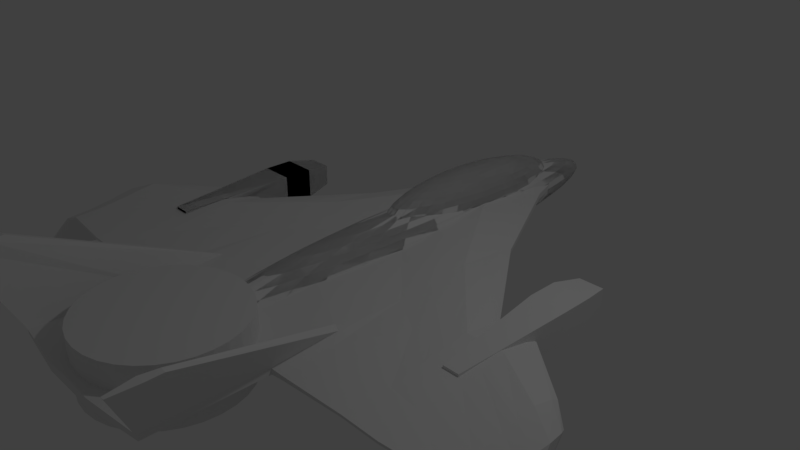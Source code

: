 # Source: convergence.blend  (saved by Blender 2.79.0; exported with 4.5.12 LTS)
import bpy
from mathutils import Matrix  # noqa: F401  (used for matrix-valued properties, if any)

bpy.ops.wm.read_factory_settings(use_empty=True)
scene = bpy.context.scene
scene.name = 'Scene'

# ---- collections
col_collection_1 = bpy.data.collections.new('Collection 1'); scene.collection.children.link(col_collection_1)

# ---- materials (node trees are filled in below, after node groups)
mat_material = bpy.data.materials.new('Material')
mat_material.alpha_threshold = 0.0
mat_material.use_transparent_shadow = False
mat_material.roughness = 0.5
mat_material.line_color = (0.0, 0.0, 0.0, 1.0)

# ---- material node trees

# ---- world
world_world = bpy.data.worlds.new('World'); scene.world = world_world
world_world.color = (0.05088, 0.05088, 0.05088)
world_world.use_sun_shadow = False
world_world.sun_shadow_jitter_overblur = 0.0
world_world.cycles.sampling_method = 'MANUAL'

# ---- cameras
cam_camera = bpy.data.cameras.new('Camera')
cam_camera.clip_end = 100.0
cam_camera.lens = 35.0
cam_camera.sensor_width = 32.0
cam_camera.sensor_height = 18.0
cam_camera.ortho_scale = 7.314
cam_camera.dof.focus_distance = 0.0
cam_camera.dof.aperture_fstop = 128.0

# ---- lights
light_lamp = bpy.data.lights.new('Lamp', 'POINT')
light_lamp.transmission_factor = 0.0
light_lamp.cutoff_distance = 30.0
light_lamp.energy = 100.0
light_lamp.shadow_buffer_clip_start = 1.001
light_lamp.shadow_soft_size = 0.1
light_lamp.shadow_maximum_resolution = 0.006
light_lamp.use_absolute_resolution = True

# ---- meshes
me_sphere_002 = bpy.data.meshes.new('Sphere.002')
me_sphere_002.from_pydata([(0.0, 0.1951, 0.9808), (0.0, 0.3827, 0.9239), (0.0, 0.5556, 0.8315), (0.0, 0.7071, 0.7071), (0.0, 0.8315, 0.5556), (0.0, 0.9239, 0.3827), (0.0, 0.9808, 0.1951), (0.0, 1.0, 7.55e-08), (0.0, 0.9808, -0.1951), (0.0, 0.5556, -0.8315), (0.03806, 0.1913, 0.9808), (0.07466, 0.3753, 0.9239), (0.1084, 0.5449, 0.8315), (0.1379, 0.6935, 0.7071), (0.1622, 0.8155, 0.5556), (0.1802, 0.9061, 0.3827), (0.1913, 0.9619, 0.1951), (0.1951, 0.9808, 7.55e-08), (0.1913, 0.9619, -0.1951), (0.1802, 0.9061, -0.3827), (0.1622, 0.8155, -0.5556), (0.1379, 0.6935, -0.7071), (0.1084, 0.5449, -0.8315), (0.07466, 0.3753, -0.9239), (0.03806, 0.1913, -0.9808), (0.07466, 0.1802, 0.9808), (0.1464, 0.3536, 0.9239), (0.2126, 0.5133, 0.8315), (0.2706, 0.6533, 0.7071), (0.3182, 0.7682, 0.5556), (0.3536, 0.8536, 0.3827), (0.3753, 0.9061, 0.1951), (0.3827, 0.9239, 7.55e-08), (0.3753, 0.9061, -0.1951), (0.3536, 0.8536, -0.3827), (0.3182, 0.7682, -0.5556), (0.2706, 0.6533, -0.7071), (0.2126, 0.5133, -0.8315), (0.1464, 0.3536, -0.9239), (0.07466, 0.1802, -0.9808), (0.1084, 0.1622, 0.9808), (0.2126, 0.3182, 0.9239), (0.3087, 0.4619, 0.8315), (0.3928, 0.5879, 0.7071), (0.4619, 0.6913, 0.5556), (0.5133, 0.7682, 0.3827), (0.5449, 0.8155, 0.1951), (0.5556, 0.8315, 7.55e-08), (0.5449, 0.8155, -0.1951), (0.5133, 0.7682, -0.3827), (0.4619, 0.6913, -0.5556), (0.3928, 0.5879, -0.7071), (0.3087, 0.4619, -0.8315), (0.2126, 0.3182, -0.9239), (0.1084, 0.1622, -0.9808), (0.1379, 0.1379, 0.9808), (0.2706, 0.2706, 0.9239), (0.3928, 0.3928, 0.8315), (0.5, 0.5, 0.7071), (0.5879, 0.5879, 0.5556), (0.6533, 0.6533, 0.3827), (0.6935, 0.6935, 0.1951), (0.7071, 0.7071, 7.55e-08), (0.6935, 0.6935, -0.1951), (0.6533, 0.6533, -0.3827), (0.5879, 0.5879, -0.5556), (0.5, 0.5, -0.7071), (0.3928, 0.3928, -0.8315), (0.2706, 0.2706, -0.9239), (0.1379, 0.1379, -0.9808), (0.1622, 0.1084, 0.9808), (0.3182, 0.2126, 0.9239), (0.4619, 0.3087, 0.8315), (0.5879, 0.3928, 0.7071), (0.6913, 0.4619, 0.5556), (0.7682, 0.5133, 0.3827), (0.8155, 0.5449, 0.1951), (0.8315, 0.5556, 7.55e-08), (0.8155, 0.5449, -0.1951), (0.7682, 0.5133, -0.3827), (0.6913, 0.4619, -0.5556), (0.5879, 0.3928, -0.7071), (0.4619, 0.3087, -0.8315), (0.3182, 0.2126, -0.9239), (0.1622, 0.1084, -0.9808), (0.1802, 0.07466, 0.9808), (0.3536, 0.1464, 0.9239), (0.5133, 0.2126, 0.8315), (0.6533, 0.2706, 0.7071), (0.7682, 0.3182, 0.5556), (0.8536, 0.3536, 0.3827), (0.9061, 0.3753, 0.1951), (0.9239, 0.3827, 7.55e-08), (0.9061, 0.3753, -0.1951), (0.8536, 0.3536, -0.3827), (0.7682, 0.3182, -0.5556), (0.6533, 0.2706, -0.7071), (0.5133, 0.2126, -0.8315), (0.3536, 0.1464, -0.9239), (0.1802, 0.07466, -0.9808), (0.1913, 0.03806, 0.9808), (0.3753, 0.07466, 0.9239), (0.5449, 0.1084, 0.8315), (0.6935, 0.1379, 0.7071), (0.8155, 0.1622, 0.5556), (0.9061, 0.1802, 0.3827), (0.9619, 0.1913, 0.1951), (0.9808, 0.1951, 7.55e-08), (0.9619, 0.1913, -0.1951), (0.9061, 0.1802, -0.3827), (0.8155, 0.1622, -0.5556), (0.6935, 0.1379, -0.7071), (0.5449, 0.1084, -0.8315), (0.3753, 0.07466, -0.9239), (0.1913, 0.03806, -0.9808), (0.1951, -3.266e-07, 0.9808), (0.3827, -3.192e-07, 0.9239), (0.5556, -3.117e-07, 0.8315), (0.7071, -3.192e-07, 0.7071), (0.8315, -3.341e-07, 0.5556), (0.9239, -2.745e-07, 0.3827), (0.9808, -3.937e-07, 0.1951), (1.0, -3.788e-07, 7.55e-08), (0.9808, -3.937e-07, -0.1951), (0.9239, -2.298e-07, -0.3827), (0.8315, -3.341e-07, -0.5556), (0.7071, -3.192e-07, -0.7071), (0.5556, -3.415e-07, -0.8315), (0.3827, -3.043e-07, -0.9239), (0.1951, -3.08e-07, -0.9808), (0.1913, -0.03806, 0.9808), (0.3753, -0.07466, 0.9239), (0.5449, -0.1084, 0.8315), (0.6935, -0.138, 0.7071), (0.8155, -0.1622, 0.5556), (0.9061, -0.1802, 0.3827), (0.9619, -0.1913, 0.1951), (0.9808, -0.1951, 7.55e-08), (0.9619, -0.1913, -0.1951), (0.9061, -0.1802, -0.3827), (0.8155, -0.1622, -0.5556), (0.6935, -0.138, -0.7071), (0.5449, -0.1084, -0.8315), (0.3753, -0.07466, -0.9239), (0.1913, -0.03806, -0.9808), (0.1802, -0.07466, 0.9808), (0.3536, -0.1464, 0.9239), (0.5133, -0.2126, 0.8315), (0.6533, -0.2706, 0.7071), (0.7682, -0.3182, 0.5556), (0.8536, -0.3536, 0.3827), (0.9061, -0.3753, 0.1951), (0.9239, -0.3827, 7.55e-08), (0.9061, -0.3753, -0.1951), (0.8536, -0.3536, -0.3827), (0.7682, -0.3182, -0.5556), (0.6533, -0.2706, -0.7071), (0.5133, -0.2126, -0.8315), (0.3536, -0.1464, -0.9239), (0.1802, -0.07466, -0.9808), (0.1622, -0.1084, 0.9808), (0.3182, -0.2126, 0.9239), (0.4619, -0.3087, 0.8315), (0.5879, -0.3928, 0.7071), (0.6913, -0.4619, 0.5556), (0.7682, -0.5133, 0.3827), (0.8155, -0.5449, 0.1951), (0.8315, -0.5556, 7.55e-08), (0.8155, -0.5449, -0.1951), (0.7682, -0.5133, -0.3827), (0.6913, -0.4619, -0.5556), (0.5879, -0.3928, -0.7071), (0.4619, -0.3087, -0.8315), (0.3182, -0.2126, -0.9239), (0.1622, -0.1084, -0.9808), (0.1379, -0.138, 0.9808), (0.2706, -0.2706, 0.9239), (0.3928, -0.3928, 0.8315), (0.5, -0.5, 0.7071), (0.5879, -0.5879, 0.5556), (0.6533, -0.6533, 0.3827), (0.6935, -0.6935, 0.1951), (0.7071, -0.7071, 7.55e-08), (0.6935, -0.6935, -0.1951), (0.6533, -0.6533, -0.3827), (0.5879, -0.5879, -0.5556), (0.5, -0.5, -0.7071), (0.3928, -0.3928, -0.8315), (0.2706, -0.2706, -0.9239), (0.1379, -0.138, -0.9808), (0.1084, -0.1622, 0.9808), (0.2126, -0.3182, 0.9239), (0.3087, -0.4619, 0.8315), (0.3928, -0.5879, 0.7071), (0.4619, -0.6913, 0.5556), (0.5133, -0.7682, 0.3827), (0.5449, -0.8155, 0.1951), (0.5556, -0.8315, 7.55e-08), (0.5449, -0.8155, -0.1951), (0.5133, -0.7682, -0.3827), (0.4619, -0.6913, -0.5556), (0.3928, -0.5879, -0.7071), (0.3087, -0.4619, -0.8315), (0.2126, -0.3182, -0.9239), (0.1084, -0.1622, -0.9808), (0.0, -3.258e-07, -1.0), (0.07466, -0.1802, 0.9808), (0.1464, -0.3536, 0.9239), (0.2126, -0.5133, 0.8315), (0.2706, -0.6533, 0.7071), (0.3182, -0.7682, 0.5556), (0.3536, -0.8536, 0.3827), (0.3753, -0.9061, 0.1951), (0.3827, -0.9239, 7.55e-08), (0.3753, -0.9061, -0.1951), (0.3536, -0.8536, -0.3827), (0.3182, -0.7682, -0.5556), (0.2706, -0.6533, -0.7071), (0.2126, -0.5133, -0.8315), (0.1464, -0.3536, -0.9239), (0.07466, -0.1802, -0.9808), (0.03806, -0.1913, 0.9808), (0.07466, -0.3753, 0.9239), (0.1084, -0.5449, 0.8315), (0.1379, -0.6935, 0.7071), (0.1622, -0.8155, 0.5556), (0.1802, -0.9061, 0.3827), (0.1913, -0.9619, 0.1951), (0.1951, -0.9808, 7.55e-08), (0.1913, -0.9619, -0.1951), (0.1802, -0.9061, -0.3827), (0.1622, -0.8155, -0.5556), (0.1379, -0.6935, -0.7071), (0.1084, -0.5449, -0.8315), (0.07466, -0.3753, -0.9239), (0.03806, -0.1913, -0.9808), (-7.212e-09, -0.1951, 0.9808), (4.122e-08, -0.3827, 0.9239), (2.632e-08, -0.5556, 0.8315), (-2.584e-08, -0.7071, 0.7071), (-8.544e-08, -0.8315, 0.5556), (6.357e-08, -0.9239, 0.3827), (-8.544e-08, -0.9808, 0.1951), (-1.003e-07, -1.0, 7.55e-08), (-8.544e-08, -0.9808, -0.1951), (6.357e-08, -0.9239, -0.3827), (-8.544e-08, -0.8315, -0.5556), (-2.584e-08, -0.7071, -0.7071), (-1.094e-08, -0.5556, -0.8315), (3.964e-09, -0.3827, -0.9239), (3.964e-09, -0.1951, -0.9808), (-0.03806, -0.1913, 0.9808), (-0.07466, -0.3753, 0.9239), (-0.1084, -0.5449, 0.8315), (-0.1379, -0.6935, 0.7071), (-0.1622, -0.8155, 0.5556), (-0.1802, -0.9061, 0.3827), (-0.1913, -0.9619, 0.1951), (-0.1951, -0.9808, 7.55e-08), (-0.1913, -0.9619, -0.1951), (-0.1802, -0.9061, -0.3827), (-0.1622, -0.8155, -0.5556), (-0.1379, -0.6935, -0.7071), (-0.1084, -0.5449, -0.8315), (-0.07466, -0.3753, -0.9239), (-0.03806, -0.1913, -0.9808), (-0.07466, -0.1802, 0.9808), (-0.1464, -0.3536, 0.9239), (-0.2126, -0.5133, 0.8315), (-0.2706, -0.6533, 0.7071), (-0.3182, -0.7682, 0.5556), (-0.3536, -0.8536, 0.3827), (-0.3753, -0.9061, 0.1951), (-0.3827, -0.9239, 7.55e-08), (-0.3753, -0.9061, -0.1951), (-0.3536, -0.8536, -0.3827), (-0.3182, -0.7682, -0.5556), (-0.2706, -0.6533, -0.7071), (-0.2126, -0.5133, -0.8315), (-0.1464, -0.3536, -0.9239), (-0.07466, -0.1802, -0.9808), (-0.1084, -0.1622, 0.9808), (-0.2126, -0.3182, 0.9239), (-0.3087, -0.4619, 0.8315), (-0.3928, -0.5879, 0.7071), (-0.4619, -0.6913, 0.5556), (-0.5133, -0.7682, 0.3827), (-0.5449, -0.8155, 0.1951), (-0.5556, -0.8315, 7.55e-08), (-0.5449, -0.8155, -0.1951), (-0.5133, -0.7682, -0.3827), (-0.4619, -0.6913, -0.5556), (-0.3928, -0.5879, -0.7071), (-0.3087, -0.4619, -0.8315), (-0.2126, -0.3182, -0.9239), (-0.1084, -0.1622, -0.9808), (-2.304e-07, -5.562e-07, 1.0), (-0.1379, -0.138, 0.9808), (-0.2706, -0.2706, 0.9239), (-0.3928, -0.3928, 0.8315), (-0.5, -0.5, 0.7071), (-0.5879, -0.5879, 0.5556), (-0.6533, -0.6533, 0.3827), (-0.6935, -0.6935, 0.1951), (-0.7071, -0.7071, 7.55e-08), (-0.6935, -0.6935, -0.1951), (-0.6533, -0.6533, -0.3827), (-0.5879, -0.5879, -0.5556), (-0.5, -0.5, -0.7071), (-0.3928, -0.3928, -0.8315), (-0.2706, -0.2706, -0.9239), (-0.1379, -0.1379, -0.9808), (-0.1622, -0.1084, 0.9808), (-0.3182, -0.2126, 0.9239), (-0.4619, -0.3087, 0.8315), (-0.5879, -0.3928, 0.7071), (-0.6913, -0.4619, 0.5556), (-0.7682, -0.5133, 0.3827), (-0.8155, -0.5449, 0.1951), (-0.8315, -0.5556, 7.55e-08), (-0.8155, -0.5449, -0.1951), (-0.7682, -0.5133, -0.3827), (-0.6913, -0.4619, -0.5556), (-0.5879, -0.3928, -0.7071), (-0.4619, -0.3087, -0.8315), (-0.3182, -0.2126, -0.9239), (-0.1622, -0.1084, -0.9808), (-0.1802, -0.07466, 0.9808), (-0.3536, -0.1464, 0.9239), (-0.5133, -0.2126, 0.8315), (-0.6533, -0.2706, 0.7071), (-0.7682, -0.3182, 0.5556), (-0.8536, -0.3536, 0.3827), (-0.9061, -0.3753, 0.1951), (-0.9239, -0.3827, 7.55e-08), (-0.9061, -0.3753, -0.1951), (-0.8536, -0.3536, -0.3827), (-0.7682, -0.3182, -0.5556), (-0.6533, -0.2706, -0.7071), (-0.5133, -0.2126, -0.8315), (-0.3536, -0.1464, -0.9239), (-0.1802, -0.07466, -0.9808), (-0.1913, -0.03806, 0.9808), (-0.3753, -0.07466, 0.9239), (-0.5449, -0.1084, 0.8315), (-0.6935, -0.1379, 0.7071), (-0.8155, -0.1622, 0.5556), (-0.9061, -0.1802, 0.3827), (-0.9619, -0.1913, 0.1951), (-0.9808, -0.1951, 7.55e-08), (-0.9619, -0.1913, -0.1951), (-0.9061, -0.1802, -0.3827), (-0.8155, -0.1622, -0.5556), (-0.6935, -0.1379, -0.7071), (-0.5449, -0.1084, -0.8315), (-0.3753, -0.07466, -0.9239), (-0.1913, -0.03806, -0.9808), (-0.1951, -3.117e-07, 0.9808), (-0.3827, -2.819e-07, 0.9239), (-0.5556, -2.819e-07, 0.8315), (-0.7071, -1.851e-07, 0.7071), (-0.8315, -1.404e-07, 0.5556), (-0.9239, -3.192e-07, 0.3827), (-0.9808, -9.567e-08, 0.1951), (-1.0, -1.404e-07, 7.55e-08), (-0.9808, -9.567e-08, -0.1951), (-0.9239, -3.192e-07, -0.3827), (-0.8315, -1.404e-07, -0.5556), (-0.7071, -1.851e-07, -0.7071), (-0.5556, -2.596e-07, -0.8315), (-0.3827, -2.521e-07, -0.9239), (-0.1951, -3.155e-07, -0.9808), (-0.1913, 0.03806, 0.9808), (-0.3753, 0.07466, 0.9239), (-0.5449, 0.1084, 0.8315), (-0.6935, 0.1379, 0.7071), (-0.8155, 0.1622, 0.5556), (-0.9061, 0.1802, 0.3827), (-0.9619, 0.1913, 0.1951), (-0.9808, 0.1951, 7.55e-08), (-0.9619, 0.1913, -0.1951), (-0.9061, 0.1802, -0.3827), (-0.8155, 0.1622, -0.5556), (-0.6935, 0.1379, -0.7071), (-0.5449, 0.1084, -0.8315), (-0.3753, 0.07466, -0.9239), (-0.1913, 0.03806, -0.9808), (-0.1802, 0.07466, 0.9808), (-0.3536, 0.1464, 0.9239), (-0.5133, 0.2126, 0.8315), (-0.6533, 0.2706, 0.7071), (-0.7682, 0.3182, 0.5556), (-0.8536, 0.3536, 0.3827), (-0.9061, 0.3753, 0.1951), (-0.9239, 0.3827, 7.55e-08), (-0.9061, 0.3753, -0.1951), (-0.8536, 0.3536, -0.3827), (-0.7682, 0.3182, -0.5556), (-0.6533, 0.2706, -0.7071), (-0.5133, 0.2126, -0.8315), (-0.3536, 0.1464, -0.9239), (-0.1802, 0.07466, -0.9808), (-0.1622, 0.1084, 0.9808), (-0.3182, 0.2126, 0.9239), (-0.4619, 0.3087, 0.8315), (-0.5879, 0.3928, 0.7071), (-0.6913, 0.4619, 0.5556), (-0.7682, 0.5133, 0.3827), (-0.8155, 0.5449, 0.1951), (-0.8315, 0.5556, 7.55e-08), (-0.8155, 0.5449, -0.1951), (-0.7682, 0.5133, -0.3827), (-0.6913, 0.4619, -0.5556), (-0.5879, 0.3928, -0.7071), (-0.4619, 0.3087, -0.8315), (-0.3182, 0.2126, -0.9239), (-0.1622, 0.1084, -0.9808), (-0.1379, 0.1379, 0.9808), (-0.2706, 0.2706, 0.9239), (-0.3928, 0.3928, 0.8315), (-0.5, 0.5, 0.7071), (-0.5879, 0.5879, 0.5556), (-0.6533, 0.6533, 0.3827), (-0.6935, 0.6935, 0.1951), (-0.7071, 0.7071, 7.55e-08), (-0.6935, 0.6935, -0.1951), (-0.6533, 0.6533, -0.3827), (-0.5879, 0.5879, -0.5556), (-0.5, 0.5, -0.7071), (-0.3928, 0.3928, -0.8315), (-0.2706, 0.2706, -0.9239), (-0.1379, 0.1379, -0.9808), (-0.1084, 0.1622, 0.9808), (-0.2126, 0.3182, 0.9239), (-0.3087, 0.4619, 0.8315), (-0.3928, 0.5879, 0.7071), (-0.4619, 0.6913, 0.5556), (-0.5133, 0.7682, 0.3827), (-0.5449, 0.8155, 0.1951), (-0.5556, 0.8315, 7.55e-08), (-0.5449, 0.8155, -0.1951), (-0.5133, 0.7682, -0.3827), (-0.4619, 0.6913, -0.5556), (-0.3928, 0.5879, -0.7071), (-0.3087, 0.4619, -0.8315), (-0.2126, 0.3182, -0.9239), (-0.1084, 0.1622, -0.9808), (-0.07466, 0.1802, 0.9808), (-0.1464, 0.3536, 0.9239), (-0.2126, 0.5133, 0.8315), (-0.2706, 0.6533, 0.7071), (-0.3182, 0.7682, 0.5556), (-0.3536, 0.8536, 0.3827), (-0.3753, 0.9061, 0.1951), (-0.3827, 0.9239, 7.55e-08), (-0.3753, 0.9061, -0.1951), (-0.3536, 0.8536, -0.3827), (-0.3182, 0.7682, -0.5556), (-0.2706, 0.6533, -0.7071), (-0.2126, 0.5133, -0.8315), (-0.1464, 0.3536, -0.9239), (-0.07466, 0.1802, -0.9808), (-0.03806, 0.1913, 0.9808), (-0.07466, 0.3753, 0.9239), (-0.1084, 0.5449, 0.8315), (-0.1379, 0.6935, 0.7071), (-0.1622, 0.8155, 0.5556), (-0.1802, 0.9061, 0.3827), (-0.1913, 0.9619, 0.1951), (-0.1951, 0.9808, 7.55e-08), (-0.1913, 0.9619, -0.1951), (-0.1802, 0.9061, -0.3827), (-0.1622, 0.8155, -0.5556), (-0.1379, 0.6935, -0.7071), (-0.1084, 0.5449, -0.8315), (-0.07466, 0.3753, -0.9239), (-0.03806, 0.1913, -0.9808), (6.357e-08, 0.9239, -0.3827), (2.722e-07, 0.8315, -0.5556), (1.53e-07, 0.7071, -0.7071), (7.847e-08, 0.3827, -0.9239), (1.514e-08, 0.1951, -0.9808)], [], [(477, 8, 18, 19), (2, 1, 11, 12), (478, 477, 19, 20), (3, 2, 12, 13), (479, 478, 20, 21), (4, 3, 13, 14), (9, 479, 21, 22), (5, 4, 14, 15), (480, 9, 22, 23), (6, 5, 15, 16), (481, 480, 23, 24), (7, 6, 16, 17), (0, 296, 10), (205, 481, 24), (8, 7, 17, 18), (1, 0, 10, 11), (10, 296, 25), (205, 24, 39), (18, 17, 32, 33), (11, 10, 25, 26), (19, 18, 33, 34), (12, 11, 26, 27), (20, 19, 34, 35), (13, 12, 27, 28), (21, 20, 35, 36), (14, 13, 28, 29), (22, 21, 36, 37), (15, 14, 29, 30), (23, 22, 37, 38), (16, 15, 30, 31), (24, 23, 38, 39), (17, 16, 31, 32), (29, 28, 43, 44), (37, 36, 51, 52), (30, 29, 44, 45), (38, 37, 52, 53), (31, 30, 45, 46), (39, 38, 53, 54), (32, 31, 46, 47), (25, 296, 40), (205, 39, 54), (33, 32, 47, 48), (26, 25, 40, 41), (34, 33, 48, 49), (27, 26, 41, 42), (35, 34, 49, 50), (28, 27, 42, 43), (36, 35, 50, 51), (48, 47, 62, 63), (41, 40, 55, 56), (49, 48, 63, 64), (42, 41, 56, 57), (50, 49, 64, 65), (43, 42, 57, 58), (51, 50, 65, 66), (44, 43, 58, 59), (52, 51, 66, 67), (45, 44, 59, 60), (53, 52, 67, 68), (46, 45, 60, 61), (54, 53, 68, 69), (47, 46, 61, 62), (40, 296, 55), (205, 54, 69), (67, 66, 81, 82), (60, 59, 74, 75), (68, 67, 82, 83), (61, 60, 75, 76), (69, 68, 83, 84), (62, 61, 76, 77), (55, 296, 70), (205, 69, 84), (63, 62, 77, 78), (56, 55, 70, 71), (64, 63, 78, 79), (57, 56, 71, 72), (65, 64, 79, 80), (58, 57, 72, 73), (66, 65, 80, 81), (59, 58, 73, 74), (79, 78, 93, 94), (72, 71, 86, 87), (80, 79, 94, 95), (73, 72, 87, 88), (81, 80, 95, 96), (74, 73, 88, 89), (82, 81, 96, 97), (75, 74, 89, 90), (83, 82, 97, 98), (76, 75, 90, 91), (84, 83, 98, 99), (77, 76, 91, 92), (70, 296, 85), (205, 84, 99), (78, 77, 92, 93), (71, 70, 85, 86), (98, 97, 112, 113), (91, 90, 105, 106), (99, 98, 113, 114), (92, 91, 106, 107), (85, 296, 100), (205, 99, 114), (93, 92, 107, 108), (86, 85, 100, 101), (94, 93, 108, 109), (87, 86, 101, 102), (95, 94, 109, 110), (88, 87, 102, 103), (96, 95, 110, 111), (89, 88, 103, 104), (97, 96, 111, 112), (90, 89, 104, 105), (102, 101, 116, 117), (110, 109, 124, 125), (103, 102, 117, 118), (111, 110, 125, 126), (104, 103, 118, 119), (112, 111, 126, 127), (105, 104, 119, 120), (113, 112, 127, 128), (106, 105, 120, 121), (114, 113, 128, 129), (107, 106, 121, 122), (100, 296, 115), (205, 114, 129), (108, 107, 122, 123), (101, 100, 115, 116), (109, 108, 123, 124), (121, 120, 135, 136), (129, 128, 143, 144), (122, 121, 136, 137), (115, 296, 130), (205, 129, 144), (123, 122, 137, 138), (116, 115, 130, 131), (124, 123, 138, 139), (117, 116, 131, 132), (125, 124, 139, 140), (118, 117, 132, 133), (126, 125, 140, 141), (119, 118, 133, 134), (127, 126, 141, 142), (120, 119, 134, 135), (128, 127, 142, 143), (140, 139, 154, 155), (133, 132, 147, 148), (141, 140, 155, 156), (134, 133, 148, 149), (142, 141, 156, 157), (135, 134, 149, 150), (143, 142, 157, 158), (136, 135, 150, 151), (144, 143, 158, 159), (137, 136, 151, 152), (130, 296, 145), (205, 144, 159), (138, 137, 152, 153), (131, 130, 145, 146), (139, 138, 153, 154), (132, 131, 146, 147), (159, 158, 173, 174), (152, 151, 166, 167), (145, 296, 160), (205, 159, 174), (153, 152, 167, 168), (146, 145, 160, 161), (154, 153, 168, 169), (147, 146, 161, 162), (155, 154, 169, 170), (148, 147, 162, 163), (156, 155, 170, 171), (149, 148, 163, 164), (157, 156, 171, 172), (150, 149, 164, 165), (158, 157, 172, 173), (151, 150, 165, 166), (163, 162, 177, 178), (171, 170, 185, 186), (164, 163, 178, 179), (172, 171, 186, 187), (165, 164, 179, 180), (173, 172, 187, 188), (166, 165, 180, 181), (174, 173, 188, 189), (167, 166, 181, 182), (160, 296, 175), (205, 174, 189), (168, 167, 182, 183), (161, 160, 175, 176), (169, 168, 183, 184), (162, 161, 176, 177), (170, 169, 184, 185), (182, 181, 196, 197), (175, 296, 190), (205, 189, 204), (183, 182, 197, 198), (176, 175, 190, 191), (184, 183, 198, 199), (177, 176, 191, 192), (185, 184, 199, 200), (178, 177, 192, 193), (186, 185, 200, 201), (179, 178, 193, 194), (187, 186, 201, 202), (180, 179, 194, 195), (188, 187, 202, 203), (181, 180, 195, 196), (189, 188, 203, 204), (201, 200, 216, 217), (194, 193, 209, 210), (202, 201, 217, 218), (195, 194, 210, 211), (203, 202, 218, 219), (196, 195, 211, 212), (204, 203, 219, 220), (197, 196, 212, 213), (190, 296, 206), (205, 204, 220), (198, 197, 213, 214), (191, 190, 206, 207), (199, 198, 214, 215), (192, 191, 207, 208), (200, 199, 215, 216), (193, 192, 208, 209), (205, 220, 235), (214, 213, 228, 229), (207, 206, 221, 222), (215, 214, 229, 230), (208, 207, 222, 223), (216, 215, 230, 231), (209, 208, 223, 224), (217, 216, 231, 232), (210, 209, 224, 225), (218, 217, 232, 233), (211, 210, 225, 226), (219, 218, 233, 234), (212, 211, 226, 227), (220, 219, 234, 235), (213, 212, 227, 228), (206, 296, 221), (233, 232, 247, 248), (226, 225, 240, 241), (234, 233, 248, 249), (227, 226, 241, 242), (235, 234, 249, 250), (228, 227, 242, 243), (221, 296, 236), (205, 235, 250), (229, 228, 243, 244), (222, 221, 236, 237), (230, 229, 244, 245), (223, 222, 237, 238), (231, 230, 245, 246), (224, 223, 238, 239), (232, 231, 246, 247), (225, 224, 239, 240), (237, 236, 251, 252), (245, 244, 259, 260), (238, 237, 252, 253), (246, 245, 260, 261), (239, 238, 253, 254), (247, 246, 261, 262), (240, 239, 254, 255), (248, 247, 262, 263), (241, 240, 255, 256), (249, 248, 263, 264), (242, 241, 256, 257), (250, 249, 264, 265), (243, 242, 257, 258), (236, 296, 251), (205, 250, 265), (244, 243, 258, 259), (256, 255, 270, 271), (264, 263, 278, 279), (257, 256, 271, 272), (265, 264, 279, 280), (258, 257, 272, 273), (251, 296, 266), (205, 265, 280), (259, 258, 273, 274), (252, 251, 266, 267), (260, 259, 274, 275), (253, 252, 267, 268), (261, 260, 275, 276), (254, 253, 268, 269), (262, 261, 276, 277), (255, 254, 269, 270), (263, 262, 277, 278), (275, 274, 289, 290), (268, 267, 282, 283), (276, 275, 290, 291), (269, 268, 283, 284), (277, 276, 291, 292), (270, 269, 284, 285), (278, 277, 292, 293), (271, 270, 285, 286), (279, 278, 293, 294), (272, 271, 286, 287), (280, 279, 294, 295), (273, 272, 287, 288), (266, 296, 281), (205, 280, 295), (274, 273, 288, 289), (267, 266, 281, 282), (294, 293, 309, 310), (287, 286, 302, 303), (295, 294, 310, 311), (288, 287, 303, 304), (281, 296, 297), (205, 295, 311), (289, 288, 304, 305), (282, 281, 297, 298), (290, 289, 305, 306), (283, 282, 298, 299), (291, 290, 306, 307), (284, 283, 299, 300), (292, 291, 307, 308), (285, 284, 300, 301), (293, 292, 308, 309), (286, 285, 301, 302), (299, 298, 313, 314), (307, 306, 321, 322), (300, 299, 314, 315), (308, 307, 322, 323), (301, 300, 315, 316), (309, 308, 323, 324), (302, 301, 316, 317), (310, 309, 324, 325), (303, 302, 317, 318), (311, 310, 325, 326), (304, 303, 318, 319), (297, 296, 312), (205, 311, 326), (305, 304, 319, 320), (298, 297, 312, 313), (306, 305, 320, 321), (318, 317, 332, 333), (326, 325, 340, 341), (319, 318, 333, 334), (312, 296, 327), (205, 326, 341), (320, 319, 334, 335), (313, 312, 327, 328), (321, 320, 335, 336), (314, 313, 328, 329), (322, 321, 336, 337), (315, 314, 329, 330), (323, 322, 337, 338), (316, 315, 330, 331), (324, 323, 338, 339), (317, 316, 331, 332), (325, 324, 339, 340), (337, 336, 351, 352), (330, 329, 344, 345), (338, 337, 352, 353), (331, 330, 345, 346), (339, 338, 353, 354), (332, 331, 346, 347), (340, 339, 354, 355), (333, 332, 347, 348), (341, 340, 355, 356), (334, 333, 348, 349), (327, 296, 342), (205, 341, 356), (335, 334, 349, 350), (328, 327, 342, 343), (336, 335, 350, 351), (329, 328, 343, 344), (356, 355, 370, 371), (349, 348, 363, 364), (342, 296, 357), (205, 356, 371), (350, 349, 364, 365), (343, 342, 357, 358), (351, 350, 365, 366), (344, 343, 358, 359), (352, 351, 366, 367), (345, 344, 359, 360), (353, 352, 367, 368), (346, 345, 360, 361), (354, 353, 368, 369), (347, 346, 361, 362), (355, 354, 369, 370), (348, 347, 362, 363), (368, 367, 382, 383), (361, 360, 375, 376), (369, 368, 383, 384), (362, 361, 376, 377), (370, 369, 384, 385), (363, 362, 377, 378), (371, 370, 385, 386), (364, 363, 378, 379), (357, 296, 372), (205, 371, 386), (365, 364, 379, 380), (358, 357, 372, 373), (366, 365, 380, 381), (359, 358, 373, 374), (367, 366, 381, 382), (360, 359, 374, 375), (372, 296, 387), (205, 386, 401), (380, 379, 394, 395), (373, 372, 387, 388), (381, 380, 395, 396), (374, 373, 388, 389), (382, 381, 396, 397), (375, 374, 389, 390), (383, 382, 397, 398), (376, 375, 390, 391), (384, 383, 398, 399), (377, 376, 391, 392), (385, 384, 399, 400), (378, 377, 392, 393), (386, 385, 400, 401), (379, 378, 393, 394), (391, 390, 405, 406), (399, 398, 413, 414), (392, 391, 406, 407), (400, 399, 414, 415), (393, 392, 407, 408), (401, 400, 415, 416), (394, 393, 408, 409), (387, 296, 402), (205, 401, 416), (395, 394, 409, 410), (388, 387, 402, 403), (396, 395, 410, 411), (389, 388, 403, 404), (397, 396, 411, 412), (390, 389, 404, 405), (398, 397, 412, 413), (410, 409, 424, 425), (403, 402, 417, 418), (411, 410, 425, 426), (404, 403, 418, 419), (412, 411, 426, 427), (405, 404, 419, 420), (413, 412, 427, 428), (406, 405, 420, 421), (414, 413, 428, 429), (407, 406, 421, 422), (415, 414, 429, 430), (408, 407, 422, 423), (416, 415, 430, 431), (409, 408, 423, 424), (402, 296, 417), (205, 416, 431), (429, 428, 443, 444), (422, 421, 436, 437), (430, 429, 444, 445), (423, 422, 437, 438), (431, 430, 445, 446), (424, 423, 438, 439), (417, 296, 432), (205, 431, 446), (425, 424, 439, 440), (418, 417, 432, 433), (426, 425, 440, 441), (419, 418, 433, 434), (427, 426, 441, 442), (420, 419, 434, 435), (428, 427, 442, 443), (421, 420, 435, 436), (433, 432, 447, 448), (441, 440, 455, 456), (434, 433, 448, 449), (442, 441, 456, 457), (435, 434, 449, 450), (443, 442, 457, 458), (436, 435, 450, 451), (444, 443, 458, 459), (437, 436, 451, 452), (445, 444, 459, 460), (438, 437, 452, 453), (446, 445, 460, 461), (439, 438, 453, 454), (432, 296, 447), (205, 446, 461), (440, 439, 454, 455), (452, 451, 466, 467), (460, 459, 474, 475), (453, 452, 467, 468), (461, 460, 475, 476), (454, 453, 468, 469), (447, 296, 462), (205, 461, 476), (455, 454, 469, 470), (448, 447, 462, 463), (456, 455, 470, 471), (449, 448, 463, 464), (457, 456, 471, 472), (450, 449, 464, 465), (458, 457, 472, 473), (451, 450, 465, 466), (459, 458, 473, 474), (471, 470, 8, 477), (464, 463, 1, 2), (472, 471, 477, 478), (465, 464, 2, 3), (473, 472, 478, 479), (466, 465, 3, 4), (474, 473, 479, 9), (467, 466, 4, 5), (475, 474, 9, 480), (468, 467, 5, 6), (476, 475, 480, 481), (469, 468, 6, 7), (462, 296, 0), (205, 476, 481), (470, 469, 7, 8), (463, 462, 0, 1)])
me_sphere_002.use_remesh_preserve_volume = False
me_sphere_002.use_remesh_preserve_attributes = False
me_sphere_002.use_mirror_vertex_groups = False
me_sphere_002.update()
me_sphere_001 = bpy.data.meshes.new('Sphere.001')
me_sphere_001.from_pydata([(1.657, 0.8791, -2.138), (1.657, 1.539, -2.164), (1.657, 2.148, -2.206), (1.657, 2.681, -2.262), (1.657, 3.119, -2.331), (1.657, 3.444, -2.409), (1.657, 3.645, -2.493), (1.657, 3.712, -2.582), (1.657, 3.645, -2.67), (1.657, 2.148, -2.957), (1.674, 0.8659, -2.138), (1.69, 1.514, -2.164), (1.704, 2.11, -2.206), (1.717, 2.634, -2.262), (1.728, 3.063, -2.331), (1.735, 3.382, -2.409), (1.74, 3.578, -2.493), (1.742, 3.645, -2.582), (1.74, 3.578, -2.67), (1.735, 3.382, -2.755), (1.728, 3.063, -2.833), (1.717, 2.634, -2.901), (1.704, 2.11, -2.957), (1.69, 1.514, -2.999), (1.674, 0.8659, -3.025), (1.69, 0.8269, -2.138), (1.721, 1.437, -2.164), (1.749, 1.999, -2.206), (1.775, 2.492, -2.262), (1.795, 2.896, -2.331), (1.811, 3.197, -2.409), (1.82, 3.382, -2.493), (1.823, 3.444, -2.582), (1.82, 3.382, -2.67), (1.811, 3.197, -2.755), (1.795, 2.896, -2.833), (1.775, 2.492, -2.901), (1.749, 1.999, -2.957), (1.721, 1.437, -2.999), (1.69, 0.8269, -3.025), (1.704, 0.7634, -2.138), (1.749, 1.312, -2.164), (1.791, 1.818, -2.206), (1.828, 2.262, -2.262), (1.858, 2.626, -2.331), (1.88, 2.896, -2.409), (1.894, 3.063, -2.493), (1.898, 3.119, -2.582), (1.894, 3.063, -2.67), (1.88, 2.896, -2.755), (1.858, 2.626, -2.833), (1.828, 2.262, -2.901), (1.791, 1.818, -2.957), (1.749, 1.312, -2.999), (1.704, 0.7634, -3.025), (1.717, 0.678, -2.138), (1.775, 1.145, -2.164), (1.828, 1.575, -2.206), (1.874, 1.952, -2.262), (1.912, 2.262, -2.331), (1.941, 2.492, -2.409), (1.958, 2.634, -2.493), (1.964, 2.681, -2.582), (1.958, 2.634, -2.67), (1.941, 2.492, -2.755), (1.912, 2.262, -2.833), (1.874, 1.952, -2.901), (1.828, 1.575, -2.957), (1.775, 1.145, -2.999), (1.717, 0.678, -3.025), (1.728, 0.5739, -2.138), (1.795, 0.9408, -2.164), (1.858, 1.279, -2.206), (1.912, 1.575, -2.262), (1.957, 1.818, -2.331), (1.991, 1.999, -2.409), (2.011, 2.11, -2.493), (2.018, 2.148, -2.582), (2.011, 2.11, -2.67), (1.991, 1.999, -2.755), (1.957, 1.818, -2.833), (1.912, 1.575, -2.901), (1.858, 1.279, -2.957), (1.795, 0.9408, -2.999), (1.728, 0.5739, -3.025), (1.735, 0.4552, -2.138), (1.811, 0.7079, -2.164), (1.88, 0.9408, -2.206), (1.941, 1.145, -2.262), (1.991, 1.312, -2.331), (2.028, 1.437, -2.409), (2.05, 1.514, -2.493), (2.058, 1.539, -2.582), (2.05, 1.514, -2.67), (2.028, 1.437, -2.755), (1.991, 1.312, -2.833), (1.941, 1.145, -2.901), (1.88, 0.9408, -2.957), (1.811, 0.7079, -2.999), (1.735, 0.4552, -3.025), (1.74, 0.3264, -2.138), (1.82, 0.4552, -2.164), (1.894, 0.5739, -2.206), (1.958, 0.678, -2.262), (2.011, 0.7634, -2.331), (2.05, 0.8269, -2.409), (2.075, 0.8659, -2.493), (2.083, 0.8791, -2.582), (2.075, 0.8659, -2.67), (2.05, 0.8269, -2.755), (2.011, 0.7634, -2.833), (1.958, 0.678, -2.901), (1.894, 0.5739, -2.957), (1.82, 0.4552, -2.999), (1.74, 0.3264, -3.025), (1.742, 0.1924, -2.138), (1.823, 0.1924, -2.164), (1.898, 0.1924, -2.206), (1.964, 0.1924, -2.262), (2.018, 0.1924, -2.331), (2.058, 0.1924, -2.409), (2.083, 0.1924, -2.493), (2.091, 0.1924, -2.582), (2.083, 0.1924, -2.67), (2.058, 0.1924, -2.755), (2.018, 0.1924, -2.833), (1.964, 0.1924, -2.901), (1.898, 0.1924, -2.957), (1.823, 0.1924, -2.999), (1.742, 0.1924, -3.025), (1.74, 0.05844, -2.138), (1.82, -0.07039, -2.164), (1.894, -0.1891, -2.206), (1.958, -0.2932, -2.262), (2.011, -0.3786, -2.331), (2.05, -0.442, -2.409), (2.075, -0.4811, -2.493), (2.083, -0.4943, -2.582), (2.075, -0.4811, -2.67), (2.05, -0.442, -2.755), (2.011, -0.3786, -2.833), (1.958, -0.2932, -2.901), (1.894, -0.1891, -2.957), (1.82, -0.07039, -2.999), (1.74, 0.05844, -3.025), (1.735, -0.07039, -2.138), (1.811, -0.3231, -2.164), (1.88, -0.556, -2.206), (1.941, -0.7601, -2.262), (1.991, -0.9276, -2.331), (2.028, -1.052, -2.409), (2.05, -1.129, -2.493), (2.058, -1.155, -2.582), (2.05, -1.129, -2.67), (2.028, -1.052, -2.755), (1.991, -0.9276, -2.833), (1.941, -0.7601, -2.901), (1.88, -0.556, -2.957), (1.811, -0.3231, -2.999), (1.735, -0.07039, -3.025), (1.728, -0.1891, -2.138), (1.795, -0.556, -2.164), (1.858, -0.8941, -2.206), (1.912, -1.19, -2.262), (1.957, -1.434, -2.331), (1.991, -1.614, -2.409), (2.011, -1.726, -2.493), (2.018, -1.763, -2.582), (2.011, -1.726, -2.67), (1.991, -1.614, -2.755), (1.957, -1.434, -2.833), (1.912, -1.19, -2.901), (1.858, -0.8941, -2.957), (1.795, -0.556, -2.999), (1.728, -0.1891, -3.025), (1.717, -0.2932, -2.138), (1.775, -0.7601, -2.164), (1.828, -1.19, -2.206), (1.874, -1.568, -2.262), (1.912, -1.877, -2.331), (1.941, -2.107, -2.409), (1.958, -2.249, -2.493), (1.964, -2.297, -2.582), (1.958, -2.249, -2.67), (1.941, -2.107, -2.755), (1.912, -1.877, -2.833), (1.874, -1.568, -2.901), (1.828, -1.19, -2.957), (1.775, -0.7601, -2.999), (1.717, -0.2932, -3.025), (1.704, -0.3786, -2.138), (1.749, -0.9276, -2.164), (1.791, -1.434, -2.206), (1.828, -1.877, -2.262), (1.858, -2.241, -2.331), (1.88, -2.512, -2.409), (1.894, -2.678, -2.493), (1.898, -2.734, -2.582), (1.894, -2.678, -2.67), (1.88, -2.512, -2.755), (1.858, -2.241, -2.833), (1.828, -1.877, -2.901), (1.791, -1.434, -2.957), (1.749, -0.9276, -2.999), (1.704, -0.3786, -3.025), (1.657, 0.1924, -3.034), (1.69, -0.442, -2.138), (1.721, -1.052, -2.164), (1.749, -1.614, -2.206), (1.775, -2.107, -2.262), (1.795, -2.512, -2.331), (1.811, -2.812, -2.409), (1.82, -2.997, -2.493), (1.823, -3.06, -2.582), (1.82, -2.997, -2.67), (1.811, -2.812, -2.755), (1.795, -2.512, -2.833), (1.775, -2.107, -2.901), (1.749, -1.614, -2.957), (1.721, -1.052, -2.999), (1.69, -0.442, -3.025), (1.674, -0.4811, -2.138), (1.69, -1.129, -2.164), (1.704, -1.726, -2.206), (1.717, -2.249, -2.262), (1.728, -2.678, -2.331), (1.735, -2.997, -2.409), (1.74, -3.194, -2.493), (1.742, -3.26, -2.582), (1.74, -3.194, -2.67), (1.735, -2.997, -2.755), (1.728, -2.678, -2.833), (1.717, -2.249, -2.901), (1.704, -1.726, -2.957), (1.69, -1.129, -2.999), (1.674, -0.4811, -3.025), (1.657, -0.4943, -2.138), (1.657, -1.155, -2.164), (1.657, -1.763, -2.206), (1.657, -2.297, -2.262), (1.657, -2.734, -2.331), (1.657, -3.06, -2.409), (1.657, -3.26, -2.493), (1.657, -3.328, -2.582), (1.657, -3.26, -2.67), (1.657, -3.06, -2.755), (1.657, -2.734, -2.833), (1.657, -2.297, -2.901), (1.657, -1.763, -2.957), (1.657, -1.155, -2.999), (1.657, -0.4943, -3.025), (1.641, -0.4811, -2.138), (1.625, -1.129, -2.164), (1.61, -1.726, -2.206), (1.597, -2.249, -2.262), (1.587, -2.678, -2.331), (1.579, -2.997, -2.409), (1.574, -3.194, -2.493), (1.573, -3.26, -2.582), (1.574, -3.194, -2.67), (1.579, -2.997, -2.755), (1.587, -2.678, -2.833), (1.597, -2.249, -2.901), (1.61, -1.726, -2.957), (1.625, -1.129, -2.999), (1.641, -0.4811, -3.025), (1.625, -0.442, -2.138), (1.594, -1.052, -2.164), (1.565, -1.614, -2.206), (1.54, -2.107, -2.262), (1.519, -2.512, -2.331), (1.504, -2.812, -2.409), (1.494, -2.997, -2.493), (1.491, -3.06, -2.582), (1.494, -2.997, -2.67), (1.504, -2.812, -2.755), (1.519, -2.512, -2.833), (1.54, -2.107, -2.901), (1.565, -1.614, -2.957), (1.594, -1.052, -2.999), (1.625, -0.442, -3.025), (1.61, -0.3786, -2.138), (1.565, -0.9276, -2.164), (1.523, -1.434, -2.206), (1.487, -1.877, -2.262), (1.457, -2.241, -2.331), (1.434, -2.512, -2.409), (1.421, -2.678, -2.493), (1.416, -2.734, -2.582), (1.421, -2.678, -2.67), (1.434, -2.512, -2.755), (1.457, -2.241, -2.833), (1.487, -1.877, -2.901), (1.523, -1.434, -2.957), (1.565, -0.9276, -2.999), (1.61, -0.3786, -3.025), (1.657, 0.1924, -2.13), (1.597, -0.2932, -2.138), (1.54, -0.7601, -2.164), (1.487, -1.19, -2.206), (1.44, -1.568, -2.262), (1.402, -1.877, -2.331), (1.374, -2.107, -2.409), (1.356, -2.249, -2.493), (1.35, -2.297, -2.582), (1.356, -2.249, -2.67), (1.374, -2.107, -2.755), (1.402, -1.877, -2.833), (1.44, -1.568, -2.901), (1.487, -1.19, -2.957), (1.54, -0.7601, -2.999), (1.597, -0.2932, -3.025), (1.587, -0.1891, -2.138), (1.519, -0.556, -2.164), (1.457, -0.8941, -2.206), (1.402, -1.19, -2.262), (1.357, -1.434, -2.331), (1.324, -1.614, -2.409), (1.303, -1.726, -2.493), (1.296, -1.763, -2.582), (1.303, -1.726, -2.67), (1.324, -1.614, -2.755), (1.357, -1.434, -2.833), (1.402, -1.19, -2.901), (1.457, -0.8941, -2.957), (1.519, -0.556, -2.999), (1.587, -0.1891, -3.025), (1.579, -0.07039, -2.138), (1.504, -0.3231, -2.164), (1.434, -0.556, -2.206), (1.374, -0.7601, -2.262), (1.324, -0.9276, -2.331), (1.287, -1.052, -2.409), (1.264, -1.129, -2.493), (1.256, -1.155, -2.582), (1.264, -1.129, -2.67), (1.287, -1.052, -2.755), (1.324, -0.9276, -2.833), (1.374, -0.7601, -2.901), (1.434, -0.556, -2.957), (1.504, -0.3231, -2.999), (1.579, -0.07039, -3.025), (1.574, 0.05844, -2.138), (1.494, -0.07039, -2.164), (1.421, -0.1891, -2.206), (1.356, -0.2932, -2.262), (1.303, -0.3786, -2.331), (1.264, -0.442, -2.409), (1.24, -0.4811, -2.493), (1.232, -0.4943, -2.582), (1.24, -0.4811, -2.67), (1.264, -0.442, -2.755), (1.303, -0.3786, -2.833), (1.356, -0.2932, -2.901), (1.421, -0.1891, -2.957), (1.494, -0.07039, -2.999), (1.574, 0.05844, -3.025), (1.573, 0.1924, -2.138), (1.491, 0.1924, -2.164), (1.416, 0.1924, -2.206), (1.35, 0.1924, -2.262), (1.296, 0.1924, -2.331), (1.256, 0.1924, -2.409), (1.232, 0.1924, -2.493), (1.223, 0.1924, -2.582), (1.232, 0.1924, -2.67), (1.256, 0.1924, -2.755), (1.296, 0.1924, -2.833), (1.35, 0.1924, -2.901), (1.416, 0.1924, -2.957), (1.491, 0.1924, -2.999), (1.573, 0.1924, -3.025), (1.574, 0.3264, -2.138), (1.494, 0.4552, -2.164), (1.421, 0.5739, -2.206), (1.356, 0.678, -2.262), (1.303, 0.7634, -2.331), (1.264, 0.8269, -2.409), (1.24, 0.8659, -2.493), (1.232, 0.8791, -2.582), (1.24, 0.8659, -2.67), (1.264, 0.8269, -2.755), (1.303, 0.7634, -2.833), (1.356, 0.678, -2.901), (1.421, 0.5739, -2.957), (1.494, 0.4552, -2.999), (1.574, 0.3264, -3.025), (1.579, 0.4552, -2.138), (1.504, 0.7079, -2.164), (1.434, 0.9408, -2.206), (1.374, 1.145, -2.262), (1.324, 1.312, -2.331), (1.287, 1.437, -2.409), (1.264, 1.514, -2.493), (1.256, 1.539, -2.582), (1.264, 1.514, -2.67), (1.287, 1.437, -2.755), (1.324, 1.312, -2.833), (1.374, 1.145, -2.901), (1.434, 0.9408, -2.957), (1.504, 0.7079, -2.999), (1.579, 0.4552, -3.025), (1.587, 0.5739, -2.138), (1.519, 0.9408, -2.164), (1.457, 1.279, -2.206), (1.402, 1.575, -2.262), (1.357, 1.818, -2.331), (1.324, 1.999, -2.409), (1.303, 2.11, -2.493), (1.296, 2.148, -2.582), (1.303, 2.11, -2.67), (1.324, 1.999, -2.755), (1.357, 1.818, -2.833), (1.402, 1.575, -2.901), (1.457, 1.279, -2.957), (1.519, 0.9408, -2.999), (1.587, 0.5739, -3.025), (1.597, 0.678, -2.138), (1.54, 1.145, -2.164), (1.487, 1.575, -2.206), (1.44, 1.952, -2.262), (1.402, 2.262, -2.331), (1.374, 2.492, -2.409), (1.356, 2.634, -2.493), (1.35, 2.681, -2.582), (1.356, 2.634, -2.67), (1.374, 2.492, -2.755), (1.402, 2.262, -2.833), (1.44, 1.952, -2.901), (1.487, 1.575, -2.957), (1.54, 1.145, -2.999), (1.597, 0.678, -3.025), (1.61, 0.7634, -2.138), (1.565, 1.312, -2.164), (1.523, 1.818, -2.206), (1.487, 2.262, -2.262), (1.457, 2.626, -2.331), (1.434, 2.896, -2.409), (1.421, 3.063, -2.493), (1.416, 3.119, -2.582), (1.421, 3.063, -2.67), (1.434, 2.896, -2.755), (1.457, 2.626, -2.833), (1.487, 2.262, -2.901), (1.523, 1.818, -2.957), (1.565, 1.312, -2.999), (1.61, 0.7634, -3.025), (1.625, 0.8269, -2.138), (1.594, 1.437, -2.164), (1.565, 1.999, -2.206), (1.54, 2.492, -2.262), (1.519, 2.896, -2.331), (1.504, 3.197, -2.409), (1.494, 3.382, -2.493), (1.491, 3.444, -2.582), (1.494, 3.382, -2.67), (1.504, 3.197, -2.755), (1.519, 2.896, -2.833), (1.54, 2.492, -2.901), (1.565, 1.999, -2.957), (1.594, 1.437, -2.999), (1.625, 0.8269, -3.025), (1.641, 0.8659, -2.138), (1.625, 1.514, -2.164), (1.61, 2.11, -2.206), (1.597, 2.634, -2.262), (1.587, 3.063, -2.331), (1.579, 3.382, -2.409), (1.574, 3.578, -2.493), (1.573, 3.645, -2.582), (1.574, 3.578, -2.67), (1.579, 3.382, -2.755), (1.587, 3.063, -2.833), (1.597, 2.634, -2.901), (1.61, 2.11, -2.957), (1.625, 1.514, -2.999), (1.641, 0.8659, -3.025), (1.657, 3.444, -2.755), (1.657, 3.119, -2.833), (1.657, 2.681, -2.901), (1.657, 1.539, -2.999), (1.657, 0.8791, -3.025)], [], [(0, 296, 10), (205, 481, 24), (8, 7, 17, 18), (1, 0, 10, 11), (477, 8, 18, 19), (2, 1, 11, 12), (478, 477, 19, 20), (3, 2, 12, 13), (479, 478, 20, 21), (4, 3, 13, 14), (9, 479, 21, 22), (5, 4, 14, 15), (480, 9, 22, 23), (6, 5, 15, 16), (481, 480, 23, 24), (7, 6, 16, 17), (16, 15, 30, 31), (24, 23, 38, 39), (17, 16, 31, 32), (10, 296, 25), (205, 24, 39), (18, 17, 32, 33), (11, 10, 25, 26), (19, 18, 33, 34), (12, 11, 26, 27), (20, 19, 34, 35), (13, 12, 27, 28), (21, 20, 35, 36), (14, 13, 28, 29), (22, 21, 36, 37), (15, 14, 29, 30), (23, 22, 37, 38), (35, 34, 49, 50), (28, 27, 42, 43), (36, 35, 50, 51), (29, 28, 43, 44), (37, 36, 51, 52), (30, 29, 44, 45), (38, 37, 52, 53), (31, 30, 45, 46), (39, 38, 53, 54), (32, 31, 46, 47), (25, 296, 40), (205, 39, 54), (33, 32, 47, 48), (26, 25, 40, 41), (34, 33, 48, 49), (27, 26, 41, 42), (54, 53, 68, 69), (47, 46, 61, 62), (40, 296, 55), (205, 54, 69), (48, 47, 62, 63), (41, 40, 55, 56), (49, 48, 63, 64), (42, 41, 56, 57), (50, 49, 64, 65), (43, 42, 57, 58), (51, 50, 65, 66), (44, 43, 58, 59), (52, 51, 66, 67), (45, 44, 59, 60), (53, 52, 67, 68), (46, 45, 60, 61), (66, 65, 80, 81), (59, 58, 73, 74), (67, 66, 81, 82), (60, 59, 74, 75), (68, 67, 82, 83), (61, 60, 75, 76), (69, 68, 83, 84), (62, 61, 76, 77), (55, 296, 70), (205, 69, 84), (63, 62, 77, 78), (56, 55, 70, 71), (64, 63, 78, 79), (57, 56, 71, 72), (65, 64, 79, 80), (58, 57, 72, 73), (70, 296, 85), (205, 84, 99), (78, 77, 92, 93), (71, 70, 85, 86), (79, 78, 93, 94), (72, 71, 86, 87), (80, 79, 94, 95), (73, 72, 87, 88), (81, 80, 95, 96), (74, 73, 88, 89), (82, 81, 96, 97), (75, 74, 89, 90), (83, 82, 97, 98), (76, 75, 90, 91), (84, 83, 98, 99), (77, 76, 91, 92), (89, 88, 103, 104), (97, 96, 111, 112), (90, 89, 104, 105), (98, 97, 112, 113), (91, 90, 105, 106), (99, 98, 113, 114), (92, 91, 106, 107), (85, 296, 100), (205, 99, 114), (93, 92, 107, 108), (86, 85, 100, 101), (94, 93, 108, 109), (87, 86, 101, 102), (95, 94, 109, 110), (88, 87, 102, 103), (96, 95, 110, 111), (108, 107, 122, 123), (101, 100, 115, 116), (109, 108, 123, 124), (102, 101, 116, 117), (110, 109, 124, 125), (103, 102, 117, 118), (111, 110, 125, 126), (104, 103, 118, 119), (112, 111, 126, 127), (105, 104, 119, 120), (113, 112, 127, 128), (106, 105, 120, 121), (114, 113, 128, 129), (107, 106, 121, 122), (100, 296, 115), (205, 114, 129), (127, 126, 141, 142), (120, 119, 134, 135), (128, 127, 142, 143), (121, 120, 135, 136), (129, 128, 143, 144), (122, 121, 136, 137), (115, 296, 130), (205, 129, 144), (123, 122, 137, 138), (116, 115, 130, 131), (124, 123, 138, 139), (117, 116, 131, 132), (125, 124, 139, 140), (118, 117, 132, 133), (126, 125, 140, 141), (119, 118, 133, 134), (131, 130, 145, 146), (139, 138, 153, 154), (132, 131, 146, 147), (140, 139, 154, 155), (133, 132, 147, 148), (141, 140, 155, 156), (134, 133, 148, 149), (142, 141, 156, 157), (135, 134, 149, 150), (143, 142, 157, 158), (136, 135, 150, 151), (144, 143, 158, 159), (137, 136, 151, 152), (130, 296, 145), (205, 144, 159), (138, 137, 152, 153), (150, 149, 164, 165), (158, 157, 172, 173), (151, 150, 165, 166), (159, 158, 173, 174), (152, 151, 166, 167), (145, 296, 160), (205, 159, 174), (153, 152, 167, 168), (146, 145, 160, 161), (154, 153, 168, 169), (147, 146, 161, 162), (155, 154, 169, 170), (148, 147, 162, 163), (156, 155, 170, 171), (149, 148, 163, 164), (157, 156, 171, 172), (169, 168, 183, 184), (162, 161, 176, 177), (170, 169, 184, 185), (163, 162, 177, 178), (171, 170, 185, 186), (164, 163, 178, 179), (172, 171, 186, 187), (165, 164, 179, 180), (173, 172, 187, 188), (166, 165, 180, 181), (174, 173, 188, 189), (167, 166, 181, 182), (160, 296, 175), (205, 174, 189), (168, 167, 182, 183), (161, 160, 175, 176), (188, 187, 202, 203), (181, 180, 195, 196), (189, 188, 203, 204), (182, 181, 196, 197), (175, 296, 190), (205, 189, 204), (183, 182, 197, 198), (176, 175, 190, 191), (184, 183, 198, 199), (177, 176, 191, 192), (185, 184, 199, 200), (178, 177, 192, 193), (186, 185, 200, 201), (179, 178, 193, 194), (187, 186, 201, 202), (180, 179, 194, 195), (200, 199, 215, 216), (193, 192, 208, 209), (201, 200, 216, 217), (194, 193, 209, 210), (202, 201, 217, 218), (195, 194, 210, 211), (203, 202, 218, 219), (196, 195, 211, 212), (204, 203, 219, 220), (197, 196, 212, 213), (190, 296, 206), (205, 204, 220), (198, 197, 213, 214), (191, 190, 206, 207), (199, 198, 214, 215), (192, 191, 207, 208), (220, 219, 234, 235), (213, 212, 227, 228), (206, 296, 221), (205, 220, 235), (214, 213, 228, 229), (207, 206, 221, 222), (215, 214, 229, 230), (208, 207, 222, 223), (216, 215, 230, 231), (209, 208, 223, 224), (217, 216, 231, 232), (210, 209, 224, 225), (218, 217, 232, 233), (211, 210, 225, 226), (219, 218, 233, 234), (212, 211, 226, 227), (224, 223, 238, 239), (232, 231, 246, 247), (225, 224, 239, 240), (233, 232, 247, 248), (226, 225, 240, 241), (234, 233, 248, 249), (227, 226, 241, 242), (235, 234, 249, 250), (228, 227, 242, 243), (221, 296, 236), (205, 235, 250), (229, 228, 243, 244), (222, 221, 236, 237), (230, 229, 244, 245), (223, 222, 237, 238), (231, 230, 245, 246), (243, 242, 257, 258), (236, 296, 251), (205, 250, 265), (244, 243, 258, 259), (237, 236, 251, 252), (245, 244, 259, 260), (238, 237, 252, 253), (246, 245, 260, 261), (239, 238, 253, 254), (247, 246, 261, 262), (240, 239, 254, 255), (248, 247, 262, 263), (241, 240, 255, 256), (249, 248, 263, 264), (242, 241, 256, 257), (250, 249, 264, 265), (262, 261, 276, 277), (255, 254, 269, 270), (263, 262, 277, 278), (256, 255, 270, 271), (264, 263, 278, 279), (257, 256, 271, 272), (265, 264, 279, 280), (258, 257, 272, 273), (251, 296, 266), (205, 265, 280), (259, 258, 273, 274), (252, 251, 266, 267), (260, 259, 274, 275), (253, 252, 267, 268), (261, 260, 275, 276), (254, 253, 268, 269), (266, 296, 281), (205, 280, 295), (274, 273, 288, 289), (267, 266, 281, 282), (275, 274, 289, 290), (268, 267, 282, 283), (276, 275, 290, 291), (269, 268, 283, 284), (277, 276, 291, 292), (270, 269, 284, 285), (278, 277, 292, 293), (271, 270, 285, 286), (279, 278, 293, 294), (272, 271, 286, 287), (280, 279, 294, 295), (273, 272, 287, 288), (285, 284, 300, 301), (293, 292, 308, 309), (286, 285, 301, 302), (294, 293, 309, 310), (287, 286, 302, 303), (295, 294, 310, 311), (288, 287, 303, 304), (281, 296, 297), (205, 295, 311), (289, 288, 304, 305), (282, 281, 297, 298), (290, 289, 305, 306), (283, 282, 298, 299), (291, 290, 306, 307), (284, 283, 299, 300), (292, 291, 307, 308), (305, 304, 319, 320), (298, 297, 312, 313), (306, 305, 320, 321), (299, 298, 313, 314), (307, 306, 321, 322), (300, 299, 314, 315), (308, 307, 322, 323), (301, 300, 315, 316), (309, 308, 323, 324), (302, 301, 316, 317), (310, 309, 324, 325), (303, 302, 317, 318), (311, 310, 325, 326), (304, 303, 318, 319), (297, 296, 312), (205, 311, 326), (324, 323, 338, 339), (317, 316, 331, 332), (325, 324, 339, 340), (318, 317, 332, 333), (326, 325, 340, 341), (319, 318, 333, 334), (312, 296, 327), (205, 326, 341), (320, 319, 334, 335), (313, 312, 327, 328), (321, 320, 335, 336), (314, 313, 328, 329), (322, 321, 336, 337), (315, 314, 329, 330), (323, 322, 337, 338), (316, 315, 330, 331), (336, 335, 350, 351), (329, 328, 343, 344), (337, 336, 351, 352), (330, 329, 344, 345), (338, 337, 352, 353), (331, 330, 345, 346), (339, 338, 353, 354), (332, 331, 346, 347), (340, 339, 354, 355), (333, 332, 347, 348), (341, 340, 355, 356), (334, 333, 348, 349), (327, 296, 342), (205, 341, 356), (335, 334, 349, 350), (328, 327, 342, 343), (355, 354, 369, 370), (348, 347, 362, 363), (356, 355, 370, 371), (349, 348, 363, 364), (342, 296, 357), (205, 356, 371), (350, 349, 364, 365), (343, 342, 357, 358), (351, 350, 365, 366), (344, 343, 358, 359), (352, 351, 366, 367), (345, 344, 359, 360), (353, 352, 367, 368), (346, 345, 360, 361), (354, 353, 368, 369), (347, 346, 361, 362), (359, 358, 373, 374), (367, 366, 381, 382), (360, 359, 374, 375), (368, 367, 382, 383), (361, 360, 375, 376), (369, 368, 383, 384), (362, 361, 376, 377), (370, 369, 384, 385), (363, 362, 377, 378), (371, 370, 385, 386), (364, 363, 378, 379), (357, 296, 372), (205, 371, 386), (365, 364, 379, 380), (358, 357, 372, 373), (366, 365, 380, 381), (378, 377, 392, 393), (386, 385, 400, 401), (379, 378, 393, 394), (372, 296, 387), (205, 386, 401), (380, 379, 394, 395), (373, 372, 387, 388), (381, 380, 395, 396), (374, 373, 388, 389), (382, 381, 396, 397), (375, 374, 389, 390), (383, 382, 397, 398), (376, 375, 390, 391), (384, 383, 398, 399), (377, 376, 391, 392), (385, 384, 399, 400), (397, 396, 411, 412), (390, 389, 404, 405), (398, 397, 412, 413), (391, 390, 405, 406), (399, 398, 413, 414), (392, 391, 406, 407), (400, 399, 414, 415), (393, 392, 407, 408), (401, 400, 415, 416), (394, 393, 408, 409), (387, 296, 402), (205, 401, 416), (395, 394, 409, 410), (388, 387, 402, 403), (396, 395, 410, 411), (389, 388, 403, 404), (416, 415, 430, 431), (409, 408, 423, 424), (402, 296, 417), (205, 416, 431), (410, 409, 424, 425), (403, 402, 417, 418), (411, 410, 425, 426), (404, 403, 418, 419), (412, 411, 426, 427), (405, 404, 419, 420), (413, 412, 427, 428), (406, 405, 420, 421), (414, 413, 428, 429), (407, 406, 421, 422), (415, 414, 429, 430), (408, 407, 422, 423), (420, 419, 434, 435), (428, 427, 442, 443), (421, 420, 435, 436), (429, 428, 443, 444), (422, 421, 436, 437), (430, 429, 444, 445), (423, 422, 437, 438), (431, 430, 445, 446), (424, 423, 438, 439), (417, 296, 432), (205, 431, 446), (425, 424, 439, 440), (418, 417, 432, 433), (426, 425, 440, 441), (419, 418, 433, 434), (427, 426, 441, 442), (439, 438, 453, 454), (432, 296, 447), (205, 446, 461), (440, 439, 454, 455), (433, 432, 447, 448), (441, 440, 455, 456), (434, 433, 448, 449), (442, 441, 456, 457), (435, 434, 449, 450), (443, 442, 457, 458), (436, 435, 450, 451), (444, 443, 458, 459), (437, 436, 451, 452), (445, 444, 459, 460), (438, 437, 452, 453), (446, 445, 460, 461), (458, 457, 472, 473), (451, 450, 465, 466), (459, 458, 473, 474), (452, 451, 466, 467), (460, 459, 474, 475), (453, 452, 467, 468), (461, 460, 475, 476), (454, 453, 468, 469), (447, 296, 462), (205, 461, 476), (455, 454, 469, 470), (448, 447, 462, 463), (456, 455, 470, 471), (449, 448, 463, 464), (457, 456, 471, 472), (450, 449, 464, 465), (205, 476, 481), (470, 469, 7, 8), (463, 462, 0, 1), (471, 470, 8, 477), (464, 463, 1, 2), (472, 471, 477, 478), (465, 464, 2, 3), (473, 472, 478, 479), (466, 465, 3, 4), (474, 473, 479, 9), (467, 466, 4, 5), (475, 474, 9, 480), (468, 467, 5, 6), (476, 475, 480, 481), (469, 468, 6, 7), (462, 296, 0)])
me_sphere_001.use_remesh_preserve_volume = False
me_sphere_001.use_remesh_preserve_attributes = False
me_sphere_001.use_mirror_vertex_groups = False
me_sphere_001.update()
me_cube_001 = bpy.data.meshes.new('Cube.001')
me_cube_001.from_pydata([(-0.5791, -4.349, -0.4447), (-0.5791, -4.349, 0.4447), (-1.0, 1.0, -0.7319), (-1.0, 1.0, 0.7319), (0.3104, -4.349, -0.4447), (0.3104, -4.349, 0.4447), (1.0, 1.0, -0.7319), (1.0, 1.0, 0.7319), (-1.0, 2.398, -0.7319), (-1.0, 2.398, 0.7319), (1.0, 2.398, -0.7319), (1.0, 2.398, 0.7319), (-0.6795, 3.723, -0.4973), (-0.6795, 3.723, 0.4973), (0.6795, 3.723, -0.4973), (0.6795, 3.723, 0.4973)], [], [(0, 1, 3, 2), (3, 7, 11, 9), (6, 7, 5, 4), (4, 5, 1, 0), (2, 6, 4, 0), (7, 3, 1, 5), (10, 8, 12, 14), (2, 3, 9, 8), (7, 6, 10, 11), (6, 2, 8, 10), (12, 13, 15, 14), (9, 11, 15, 13), (8, 9, 13, 12), (11, 10, 14, 15)])
me_cube_001.use_remesh_preserve_volume = False
me_cube_001.use_remesh_preserve_attributes = False
me_cube_001.use_mirror_vertex_groups = False
me_cube_001.update()
me_cylinder = bpy.data.meshes.new('Cylinder')
me_cylinder.from_pydata([(0.0, 1.0, -1.0), (0.0, 1.0, 1.0), (0.1951, 0.9808, -1.0), (0.1951, 0.9808, 1.0), (0.3827, 0.9239, -1.0), (0.3827, 0.9239, 1.0), (0.5556, 0.8315, -1.0), (0.5556, 0.8315, 1.0), (0.7071, 0.7071, -1.0), (0.7071, 0.7071, 1.0), (0.8315, 0.5556, -1.0), (0.8315, 0.5556, 1.0), (0.9239, 0.3827, -1.0), (0.9239, 0.3827, 1.0), (0.9808, 0.1951, -1.0), (0.9808, 0.1951, 1.0), (1.0, 7.55e-08, -1.0), (1.0, 7.55e-08, 1.0), (0.9808, -0.1951, -1.0), (0.9808, -0.1951, 1.0), (0.9239, -0.3827, -1.0), (0.9239, -0.3827, 1.0), (0.8315, -0.5556, -1.0), (0.8315, -0.5556, 1.0), (0.7071, -0.7071, -1.0), (0.7071, -0.7071, 1.0), (0.5556, -0.8315, -1.0), (0.5556, -0.8315, 1.0), (0.3827, -0.9239, -1.0), (0.3827, -0.9239, 1.0), (0.1951, -0.9808, -1.0), (0.1951, -0.9808, 1.0), (-3.258e-07, -1.0, -1.0), (-3.258e-07, -1.0, 1.0), (-0.1951, -0.9808, -1.0), (-0.1951, -0.9808, 1.0), (-0.3827, -0.9239, -1.0), (-0.3827, -0.9239, 1.0), (-0.5556, -0.8315, -1.0), (-0.5556, -0.8315, 1.0), (-0.7071, -0.7071, -1.0), (-0.7071, -0.7071, 1.0), (-0.8315, -0.5556, -1.0), (-0.8315, -0.5556, 1.0), (-0.9239, -0.3827, -1.0), (-0.9239, -0.3827, 1.0), (-0.9808, -0.1951, -1.0), (-0.9808, -0.1951, 1.0), (-1.0, 9.656e-07, -1.0), (-1.0, 9.656e-07, 1.0), (-0.9808, 0.1951, -1.0), (-0.9808, 0.1951, 1.0), (-0.9239, 0.3827, -1.0), (-0.9239, 0.3827, 1.0), (-0.8315, 0.5556, -1.0), (-0.8315, 0.5556, 1.0), (-0.7071, 0.7071, -1.0), (-0.7071, 0.7071, 1.0), (-0.5556, 0.8315, -1.0), (-0.5556, 0.8315, 1.0), (-0.3827, 0.9239, -1.0), (-0.3827, 0.9239, 1.0), (-0.1951, 0.9808, -1.0), (-0.1951, 0.9808, 1.0)], [], [(0, 1, 3, 2), (2, 3, 5, 4), (4, 5, 7, 6), (6, 7, 9, 8), (8, 9, 11, 10), (10, 11, 13, 12), (12, 13, 15, 14), (14, 15, 17, 16), (16, 17, 19, 18), (18, 19, 21, 20), (20, 21, 23, 22), (22, 23, 25, 24), (24, 25, 27, 26), (26, 27, 29, 28), (28, 29, 31, 30), (30, 31, 33, 32), (32, 33, 35, 34), (34, 35, 37, 36), (36, 37, 39, 38), (38, 39, 41, 40), (40, 41, 43, 42), (42, 43, 45, 44), (44, 45, 47, 46), (46, 47, 49, 48), (48, 49, 51, 50), (50, 51, 53, 52), (52, 53, 55, 54), (54, 55, 57, 56), (56, 57, 59, 58), (58, 59, 61, 60), (3, 1, 63, 61, 59, 57, 55, 53, 51, 49, 47, 45, 43, 41, 39, 37, 35, 33, 31, 29, 27, 25, 23, 21, 19, 17, 15, 13, 11, 9, 7, 5), (60, 61, 63, 62), (62, 63, 1, 0), (0, 2, 4, 6, 8, 10, 12, 14, 16, 18, 20, 22, 24, 26, 28, 30, 32, 34, 36, 38, 40, 42, 44, 46, 48, 50, 52, 54, 56, 58, 60, 62)])
me_cylinder.use_remesh_preserve_volume = False
me_cylinder.use_remesh_preserve_attributes = False
me_cylinder.use_mirror_vertex_groups = False
me_cylinder.update()
me_cube = bpy.data.meshes.new('Cube')
me_cube.from_pydata([(-0.411, 0.8807, 0.1905), (-0.411, 0.1924, 0.1386), (-0.411, 0.8807, -0.1809), (-0.411, 0.1924, -0.1291), (-0.411, 1.702, 0.2401), (-0.411, 1.702, -0.2083), (-0.411, 2.633, 0.1394), (-0.411, 2.633, -0.1001), (-0.411, 2.963, 0.06222), (-0.411, 2.963, -0.02296), (-0.411, -1.149, 0.1404), (-0.411, -1.149, -0.1366), (-0.411, -2.421, 0.06563), (-0.411, -2.421, -0.04581), (-1.231, -0.1124, 0.1366), (-1.231, -0.5939, 0.1003), (-1.231, -0.1124, -0.1232), (-1.231, -0.5939, -0.08694), (-1.231, 0.462, 0.1713), (-1.231, 0.462, -0.1423), (-1.231, 1.113, 0.1009), (-1.231, 1.113, -0.06669), (-1.231, 1.344, 0.04688), (-1.231, 1.344, -0.0127), (-1.231, -1.532, 0.1026), (-1.231, -1.532, -0.09114), (-1.231, -2.422, 0.05032), (-1.231, -2.422, -0.02764), (-1.192e-07, 1.697, 0.2344), (1.192e-07, 0.8403, 0.1699), (-1.192e-07, 1.697, -0.228), (1.192e-07, 0.8403, -0.1635), (-1.192e-07, 2.72, 0.2963), (-1.192e-07, 2.72, -0.2621), (-1.192e-07, 3.879, 0.1708), (-1.192e-07, 3.879, -0.1274), (-1.192e-07, 4.29, 0.07474), (-1.192e-07, 4.29, -0.03132), (1.192e-07, -0.8303, 0.171), (1.192e-07, -0.8303, -0.1739), (1.192e-07, -2.414, 0.07789), (1.192e-07, -2.414, -0.06087), (-2.265, -0.9547, 0.1244), (-2.265, -1.248, 0.09167), (-2.265, -0.9547, -0.1102), (-2.265, -1.248, -0.07744), (-2.265, -0.6053, 0.1558), (-2.265, -0.6053, -0.1275), (-2.265, -0.2091, 0.09216), (-2.265, -0.2091, -0.05915), (-2.265, -0.06849, 0.04341), (-2.265, -0.06849, -0.0104), (-2.297, -1.735, 0.04766), (-2.297, -1.735, -0.03343), (-2.265, -2.36, 0.02578), (-2.265, -2.36, -0.006849), (-2.782, -0.9547, 0.1244), (-2.782, -1.248, 0.09167), (-2.782, -0.9547, -0.1102), (-2.782, -1.248, -0.07744), (-2.782, -0.6053, 0.1558), (-2.782, -0.6053, -0.1275), (-2.782, -0.2091, 0.09216), (-2.782, -0.2091, -0.05915), (-2.782, -0.06849, 0.04341), (-2.782, -0.06849, -0.0104), (-2.782, -1.819, 0.04766), (-2.782, -1.819, -0.03343), (-2.782, -2.36, 0.02578), (-2.782, -2.36, -0.006849), (-3.867, -1.462, 0.01396), (-3.841, -1.64, -0.01164), (-3.683, -1.462, -0.1694), (-3.709, -1.64, -0.1438), (-3.891, -1.249, 0.03848), (-3.67, -1.249, -0.183), (-3.842, -1.008, -0.01126), (-3.723, -1.008, -0.1296), (-3.803, -0.9225, -0.04938), (-3.761, -0.9225, -0.09144), (-3.807, -1.988, -0.04605), (-3.743, -1.988, -0.1094), (-3.79, -2.317, -0.06316), (-3.764, -2.317, -0.08866), (-4.049, -2.057, -0.458), (-4.032, -2.178, -0.4755), (-3.924, -2.057, -0.583), (-3.941, -2.178, -0.5655), (-4.066, -1.912, -0.4413), (-3.915, -1.912, -0.5922), (-4.032, -1.748, -0.4752), (-3.951, -1.748, -0.5558), (-4.006, -1.689, -0.5012), (-3.977, -1.689, -0.5298), (-4.008, -2.415, -0.4989), (-3.965, -2.415, -0.5421), (-3.996, -2.639, -0.5106), (-3.979, -2.639, -0.528), (-0.4072, -4.031, -0.04581), (0.003751, -4.023, -0.06087), (-0.4072, -4.031, 0.06563), (-1.228, -3.924, 0.05032), (-1.228, -3.924, -0.02764), (0.003751, -4.023, 0.07789), (-1.748, 0.4521, -0.06292), (-1.39, -1.739, -0.2513), (-1.748, -0.9208, -0.08219), (-1.748, -0.9208, 0.096), (-1.39, -1.739, 0.07514), (-1.748, -0.07169, -0.1349), (-1.748, -0.5336, 0.1305), (-1.396, -2.41, -0.01724), (-1.396, -2.41, 0.03805), (-1.748, -0.07169, 0.1636), (-1.748, 0.4521, 0.09651), (-1.748, -0.5336, -0.1167), (-1.748, 0.638, 0.04514), (-1.748, 0.638, -0.01155), (-1.109, -1.475, -0.09792), (-1.109, -2.422, -0.03035), (-1.109, 1.586, -0.01423), (-1.109, 1.34, -0.07168), (-1.109, 1.34, 0.1066), (-1.109, 1.586, 0.04917), (-1.109, 0.647, -0.1522), (-1.109, 0.03585, -0.1318), (-1.109, 0.03585, 0.1446), (-1.109, 0.647, 0.1816), (-1.109, -1.475, 0.1082), (-1.109, -0.4765, 0.1061), (-1.109, -0.4765, -0.09323), (-1.109, -2.422, 0.05261), (-1.105, -3.94, -0.03035), (-1.182, -3.94, 0.05261), (-1.769, -3.821, 0.9821), (-1.782, -4.027, 0.9886), (-1.689, -3.813, 0.9858), (-1.765, -4.371, 0.9886), (-1.659, -4.027, 0.9909), (-1.72, -4.375, 0.9909), (-3.553, -1.518, -0.08702), (-3.553, -1.518, 0.1004), (-3.553, -1.914, 0.05161), (-3.553, -1.073, 0.1714), (-3.553, -1.315, 0.1367), (-3.553, -1.914, -0.03825), (-3.553, -0.7985, -0.06675), (-3.553, -1.073, -0.1425), (-3.553, -2.289, -0.008796), (-3.553, -2.289, 0.02736), (-3.553, -0.7985, 0.1009), (-3.553, -1.315, -0.1233), (-3.553, -0.7011, 0.0469), (-3.553, -0.7011, -0.01273)], [], [(10, 1, 29, 38), (0, 4, 32, 28), (5, 2, 30, 33), (6, 8, 36, 34), (9, 7, 35, 37), (11, 13, 41, 39), (114, 113, 46, 48), (112, 111, 55, 54), (110, 107, 43, 42), (109, 104, 49, 47), (105, 106, 45, 53), (107, 108, 52, 43), (119, 118, 25, 27), (121, 120, 23, 21), (123, 122, 20, 22), (125, 124, 19, 16), (127, 126, 14, 18), (129, 128, 24, 15), (118, 130, 17, 25), (124, 121, 21, 19), (126, 129, 15, 14), (119, 27, 102, 132), (122, 127, 18, 20), (130, 125, 16, 17), (131, 133, 139, 138), (120, 123, 22, 23), (31, 29, 28, 30), (28, 32, 33, 30), (32, 34, 35, 33), (34, 36, 37, 35), (31, 39, 38, 29), (39, 41, 40, 38), (3, 11, 39, 31), (7, 5, 33, 35), (1, 0, 28, 29), (131, 12, 100, 133), (4, 6, 34, 32), (2, 3, 31, 30), (12, 10, 38, 40), (8, 9, 37, 36), (47, 49, 63, 61), (53, 45, 59, 67), (43, 52, 66, 57), (46, 42, 56, 60), (44, 47, 61, 58), (50, 48, 62, 64), (106, 115, 44, 45), (108, 112, 54, 52), (117, 116, 50, 51), (111, 105, 53, 55), (104, 117, 51, 49), (116, 114, 48, 50), (115, 109, 47, 44), (113, 110, 42, 46), (149, 148, 83, 82), (144, 141, 71, 70), (147, 146, 77, 75), (145, 140, 73, 81), (141, 142, 80, 71), (143, 144, 70, 74), (42, 43, 57, 56), (54, 55, 69, 68), (48, 46, 60, 62), (45, 44, 58, 59), (52, 54, 68, 66), (51, 50, 64, 65), (55, 53, 67, 69), (49, 51, 65, 63), (73, 72, 86, 87), (76, 74, 88, 90), (82, 83, 97, 96), (70, 71, 85, 84), (75, 77, 91, 89), (81, 73, 87, 95), (150, 143, 74, 76), (140, 151, 72, 73), (142, 149, 82, 80), (153, 152, 78, 79), (148, 145, 81, 83), (146, 153, 79, 77), (152, 150, 76, 78), (151, 147, 75, 72), (87, 86, 84, 85), (84, 86, 89, 88), (88, 89, 91, 90), (90, 91, 93, 92), (87, 85, 94, 95), (95, 94, 96, 97), (80, 82, 96, 94), (79, 78, 92, 93), (83, 81, 95, 97), (77, 79, 93, 91), (78, 76, 90, 92), (72, 75, 89, 86), (74, 70, 84, 88), (71, 80, 94, 85), (133, 132, 102, 101), (98, 100, 103, 99), (12, 40, 103, 100), (40, 41, 99, 103), (41, 13, 98, 99), (27, 26, 101, 102), (18, 14, 110, 113), (16, 19, 109, 115), (22, 20, 114, 116), (21, 23, 117, 104), (27, 25, 105, 111), (23, 22, 116, 117), (24, 26, 112, 108), (17, 16, 115, 106), (15, 24, 108, 107), (25, 17, 106, 105), (19, 21, 104, 109), (14, 15, 107, 110), (26, 27, 111, 112), (20, 18, 113, 114), (100, 98, 132, 133), (128, 131, 138, 136), (9, 8, 123, 120), (10, 12, 131, 128), (3, 2, 125, 130), (6, 4, 127, 122), (13, 119, 132, 98), (0, 1, 129, 126), (5, 7, 121, 124), (11, 3, 130, 118), (1, 10, 128, 129), (4, 0, 126, 127), (2, 5, 124, 125), (8, 6, 122, 123), (7, 9, 120, 121), (13, 11, 118, 119), (136, 138, 135, 134), (135, 138, 139, 137), (133, 101, 137, 139), (26, 24, 134, 135), (101, 26, 135, 137), (24, 128, 136, 134), (58, 61, 147, 151), (64, 62, 150, 152), (63, 65, 153, 146), (69, 67, 145, 148), (65, 64, 152, 153), (66, 68, 149, 142), (59, 58, 151, 140), (62, 60, 143, 150), (60, 56, 144, 143), (57, 66, 142, 141), (67, 59, 140, 145), (61, 63, 146, 147), (56, 57, 141, 144), (68, 69, 148, 149)])
me_cube.materials.append(mat_material)
me_cube.use_remesh_preserve_volume = False
me_cube.use_remesh_preserve_attributes = False
me_cube.use_mirror_vertex_groups = False
me_cube.update()

# ---- objects
ob_canopy = bpy.data.objects.new('Canopy', me_sphere_002)
ob_fuselageshapemain = bpy.data.objects.new('FuselageShapeMain', me_sphere_001)
ob_motorattachment = bpy.data.objects.new('MotorAttachment', me_cube_001)
ob_rearcut = bpy.data.objects.new('RearCut', me_cylinder)
ob_fuselage = bpy.data.objects.new('Fuselage', me_cube)
ob_lamp = bpy.data.objects.new('Lamp', light_lamp)
ob_camera = bpy.data.objects.new('Camera', cam_camera)

# ---- transforms, parenting, visibility, modifiers, constraints
ob_canopy.location = (0.0, 1.919, 0.2645)
ob_canopy.rotation_euler = (-0.05236, -0.0, 0.0)
ob_canopy.scale = (0.3548, -1.627, 0.427)
ob_canopy.hide_viewport = True
ob_canopy.lineart.crease_threshold = 0.0
ob_fuselageshapemain.location = (-1.657, 0.6667, 2.582)
ob_fuselageshapemain.hide_viewport = True
ob_fuselageshapemain.lineart.crease_threshold = 0.0
ob_motorattachment.location = (-2.547, 0.116, 0.0)
ob_motorattachment.scale = (0.2467, 0.3002, 0.297)
ob_motorattachment.hide_viewport = True
ob_motorattachment.lineart.crease_threshold = 0.0
ob_rearcut.location = (0.0, -2.924, 0.0)
ob_rearcut.scale = (1.0, 1.0, 0.4)
ob_rearcut.hide_viewport = True
ob_rearcut.lineart.crease_threshold = 0.0
ob_fuselage.location = (0.0, 0.0, 0.0)
ob_fuselage.lock_rotations_4d = False
ob_fuselage.empty_display_type = 'ARROWS'
ob_fuselage.lineart.crease_threshold = 0.0
_m = ob_fuselage.modifiers.new('MotorMounts', 'BOOLEAN')
_m.object = ob_motorattachment
_m.operation = 'UNION'
_m.solver = 'FAST'
_m = ob_fuselage.modifiers.new('Mirror', 'MIRROR')
_m = ob_fuselage.modifiers.new('FuselageShape', 'BOOLEAN')
_m.object = ob_fuselageshapemain
_m.operation = 'UNION'
_m.solver = 'FAST'
_m = ob_fuselage.modifiers.new('RearCut', 'BOOLEAN')
_m.object = ob_rearcut
_m.solver = 'FAST'
_m = ob_fuselage.modifiers.new('Boolean', 'BOOLEAN')
_m.object = ob_canopy
_m.operation = 'UNION'
_m.solver = 'FAST'
ob_lamp.location = (4.076, 1.005, 5.904)
ob_lamp.rotation_euler = (0.6503, 0.05522, 1.866)
ob_lamp.lock_rotations_4d = False
ob_lamp.empty_display_type = 'ARROWS'
ob_lamp.color = (0.0, 0.0, 0.0, 0.0)
ob_lamp.lineart.crease_threshold = 0.0
ob_camera.location = (7.481, -6.508, 5.344)
ob_camera.rotation_euler = (1.109, 0.0, 0.8149)
ob_camera.lock_rotations_4d = False
ob_camera.empty_display_type = 'ARROWS'
ob_camera.color = (0.0, 0.0, 0.0, 0.0)
ob_camera.display_type = 'WIRE'
ob_camera.lineart.crease_threshold = 0.0

# ---- collection membership
col_collection_1.objects.link(ob_canopy)
col_collection_1.objects.link(ob_fuselageshapemain)
col_collection_1.objects.link(ob_motorattachment)
col_collection_1.objects.link(ob_rearcut)
col_collection_1.objects.link(ob_fuselage)
col_collection_1.objects.link(ob_lamp)
col_collection_1.objects.link(ob_camera)

# ---- scene / render settings (as saved in the file)
scene.camera = ob_camera
scene.frame_start = 1; scene.frame_end = 250; scene.frame_set(1)
scene.render.engine = 'BLENDER_EEVEE_NEXT'
scene.render.resolution_percentage = 50
scene.render.dither_intensity = 0.0
scene.cycles.use_denoising = False
scene.cycles.samples = 128
scene.cycles.sampling_pattern = 'TABULATED_SOBOL'
scene.cycles.use_adaptive_sampling = False
scene.cycles.use_light_tree = False
scene.cycles.blur_glossy = 0.0
scene.cycles.sample_clamp_indirect = 0.0
scene.view_settings.view_transform = 'Standard'
bpy.context.view_layer.update()
